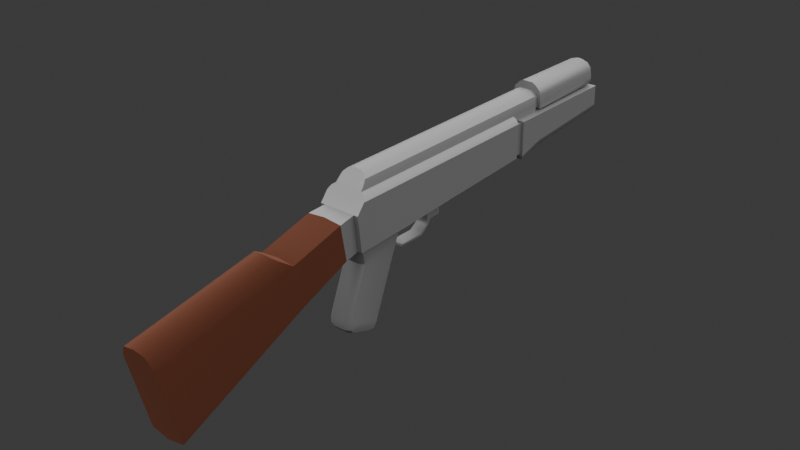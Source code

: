 # Source: mox47_7.blend  (saved by Blender 4.2.66; exported with 4.5.12 LTS)
import bpy
from mathutils import Matrix  # noqa: F401  (used for matrix-valued properties, if any)

bpy.ops.wm.read_factory_settings(use_empty=True)
scene = bpy.context.scene
scene.name = 'Scene'

# ---- collections
col_collection = bpy.data.collections.new('Collection'); scene.collection.children.link(col_collection)
col_2 = bpy.data.collections.new('コレクション 2'); scene.collection.children.link(col_2)

# ---- materials (node trees are filled in below, after node groups)
mat_material = bpy.data.materials.new('Material')
mat_material_001 = bpy.data.materials.new('Material.001')

# ---- material node trees
mat_material.use_nodes = True; mat_material.node_tree.nodes.clear()
_N = mat_material.node_tree.nodes; _L = mat_material.node_tree.links
n0 = _N.new('ShaderNodeBsdfPrincipled'); n0.name = 'Principled BSDF'; n0.location = (10, 300)
n0.inputs[0].default_value = (0.2037, 0.2037, 0.2037, 1.0)
n0.inputs[1].default_value = 0.5873
n0.inputs[2].default_value = 0.4683
n0.inputs[3].default_value = 1.0
n1 = _N.new('ShaderNodeOutputMaterial'); n1.name = 'Material Output'; n1.location = (300, 300)
_L.new(n0.outputs[0], n1.inputs[0])
n1.is_active_output = True
mat_material_001.use_nodes = True; mat_material_001.node_tree.nodes.clear()
_N = mat_material_001.node_tree.nodes; _L = mat_material_001.node_tree.links
n0 = _N.new('ShaderNodeOutputMaterial'); n0.name = 'Material Output'; n0.location = (739, 393)
n1 = _N.new('ShaderNodeBsdfPrincipled'); n1.name = 'Principled BSDF'; n1.location = (75, 381)
n1.inputs[0].default_value = (0.1466, 0.05378, 0.03182, 1.0)
n1.inputs[1].default_value = 1.0
n1.inputs[2].default_value = 1.0
n1.inputs[3].default_value = 1.0
n1.inputs[13].default_value = 0.0
n1.inputs[20].default_value = 0.0
n1.inputs[25].default_value = 0.0
_L.new(n1.outputs[0], n0.inputs[0])
n0.is_active_output = True

# ---- world
world_world = bpy.data.worlds.new('World'); scene.world = world_world
world_world.use_nodes = True; world_world.node_tree.nodes.clear()
_N = world_world.node_tree.nodes; _L = world_world.node_tree.links
n0 = _N.new('ShaderNodeOutputWorld'); n0.name = 'World Output'; n0.location = (300, 300)
n1 = _N.new('ShaderNodeBackground'); n1.name = 'Background'; n1.location = (10, 300)
n1.inputs[0].default_value = (0.05088, 0.05088, 0.05088, 1.0)
_L.new(n1.outputs[0], n0.inputs[0])
n0.is_active_output = True
world_world.color = (0.05088, 0.05088, 0.05088)
world_world.sun_shadow_jitter_overblur = 0.0

# ---- lights
light_sun = bpy.data.lights.new('Sun', 'SUN')
light_sun.angle = 2.838
light_sun.energy = 7.15

# ---- meshes
me_cube_003 = bpy.data.meshes.new('Cube.003')
me_cube_003.from_pydata([(0.0, -0.12, -0.032), (0.0, 0.066, 0.04), (0.0, 0.066, -0.023), (-0.016, 0.066, -0.023), (-0.016, 0.066, 0.024), (0.0, -0.12, 0.04), (-0.023, -0.187, -0.034), (-0.023, 0.066, -0.023), (-0.023, -0.12, -0.032), (-0.023, -0.192, 0.006), (-0.023, -0.12, 0.006), (-0.023, 0.066, 0.006), (0.0, 0.109, 0.04), (-0.016, 0.109, 0.024), (-0.014, 0.115, 0.025), (0.0, -0.046, -0.028), (0.0, -0.046, 0.04), (-0.018, -0.046, -0.028), (-0.023, -0.046, -0.028), (-0.023, -0.046, 0.006), (0.0, 0.023, -0.025), (-0.018, 0.023, -0.025), (-0.023, 0.023, -0.025), (0.0, 0.023, 0.04), (-0.023, 0.023, 0.006), (0.0, -0.046, 0.0), (-0.018, -0.046, 0.0), (0.0, 0.023, 0.0), (-0.018, 0.023, 0.0), (-0.018, -0.187, -0.034), (-0.018, -0.192, 0.006), (0.0, -0.187, -0.034), (0.0, -0.192, 0.006), (0.0, -0.43, -0.04), (0.0, -0.41, -0.128), (-0.02, -0.41, -0.124), (-0.02, -0.43, -0.04), (-0.02, -0.266, -0.06), (-0.02, -0.273, -0.012), (0.0, -0.266, -0.064), (0.0, -0.273, -0.01), (0.0, -0.433, -0.026), (0.0, -0.29, 0.0), (-0.013, -0.433, -0.028), (-0.013, -0.288, -0.002), (0.0, -0.212, 0.006), (0.0, -0.205, -0.036), (-0.02, -0.205, -0.036), (-0.02, -0.212, 0.004), (-0.015, 0.066, 0.03), (-0.015, -0.12, 0.03), (-0.016, -0.12, 0.024), (-0.015, 0.109, 0.03), (-0.015, -0.046, 0.03), (-0.016, -0.046, 0.024), (-0.015, 0.023, 0.03), (-0.016, 0.023, 0.024), (-0.014, 0.066, 0.034), (-0.014, -0.12, 0.034), (-0.014, 0.109, 0.034), (-0.014, -0.046, 0.034), (-0.014, 0.023, 0.034), (-0.01, 0.066, 0.038), (-0.005, 0.066, 0.04), (-0.005, -0.12, 0.04), (-0.01, -0.12, 0.038), (-0.01, 0.109, 0.038), (-0.005, 0.109, 0.04), (-0.005, -0.046, 0.04), (-0.01, -0.046, 0.038), (-0.005, 0.023, 0.04), (-0.01, 0.023, 0.038), (0.0, -0.179, -0.034), (0.0, -0.12, -0.044), (0.0, -0.179, -0.04), (0.0, -0.125, -0.056), (-0.007, -0.125, -0.056), (0.0, -0.175, -0.056), (0.0, -0.196, -0.112), (0.0, -0.192, -0.126), (0.0, -0.196, -0.121), (0.0, -0.166, -0.136), (0.0, -0.154, -0.128), (0.0, -0.159, -0.135), (-0.015, -0.165, -0.056), (-0.007, -0.175, -0.056), (-0.013, -0.172, -0.056), (-0.015, -0.134, -0.056), (-0.013, -0.128, -0.056), (-0.015, -0.187, -0.119), (-0.007, -0.192, -0.126), (-0.013, -0.19, -0.124), (-0.015, -0.188, -0.114), (-0.007, -0.196, -0.112), (-0.013, -0.194, -0.112), (-0.015, -0.188, -0.118), (-0.007, -0.196, -0.121), (-0.013, -0.194, -0.12), (-0.015, -0.162, -0.124), (-0.007, -0.154, -0.128), (-0.013, -0.156, -0.127), (-0.015, -0.165, -0.127), (-0.007, -0.166, -0.136), (-0.013, -0.166, -0.133), (-0.015, -0.164, -0.127), (-0.007, -0.159, -0.135), (-0.013, -0.16, -0.133), (0.0, -0.122, -0.049), (0.0, -0.177, -0.049), (0.0, -0.069, -0.029), (0.0, -0.069, -0.05), (0.0, -0.05, -0.028), (0.0, -0.05, -0.05), (-0.007, -0.069, -0.05), (-0.007, -0.05, -0.028), (-0.007, -0.05, -0.05), (-0.007, -0.094, -0.064), (-0.007, -0.079, -0.062), (-0.007, -0.078, -0.064), (-0.007, -0.07, -0.056), (-0.007, -0.068, -0.057), (-0.007, -0.064, -0.05), (-0.007, -0.094, -0.062), (-0.007, -0.109, -0.062), (-0.007, -0.11, -0.064), (-0.007, -0.118, -0.056), (-0.007, -0.12, -0.057), (-0.007, -0.122, -0.049), (0.0, -0.094, -0.064), (0.0, -0.079, -0.062), (0.0, -0.078, -0.064), (0.0, -0.07, -0.056), (0.0, -0.068, -0.057), (0.0, -0.064, -0.05), (0.0, -0.094, -0.062), (0.0, -0.109, -0.062), (0.0, -0.11, -0.064), (0.0, -0.118, -0.056), (0.0, -0.12, -0.057), (0.0, -0.069, -0.048), (0.0, -0.05, -0.048), (-0.007, -0.069, -0.048), (-0.007, -0.05, -0.048), (0.0, -0.055, -0.05), (-0.007, -0.055, -0.05), (-0.007, -0.064, -0.048), (-0.007, -0.055, -0.048), (-0.007, -0.069, -0.029), (-0.007, -0.055, -0.034), (-0.007, -0.064, -0.034), (-0.02, 0.066, 0.022), (-0.023, 0.066, 0.017), (-0.02, -0.12, 0.022), (-0.023, -0.12, 0.017), (-0.02, -0.046, 0.022), (-0.023, -0.046, 0.017), (-0.023, 0.023, 0.017), (-0.02, 0.023, 0.022), (-0.02, -0.18, 0.022), (-0.016, -0.179, 0.024), (-0.023, -0.183, 0.017), (0.0, -0.179, 0.024), (-0.016, -0.183, 0.017), (0.0, -0.183, 0.017), (-0.005, -0.167, 0.04), (0.0, -0.174, 0.03), (-0.015, -0.174, 0.03), (-0.014, -0.171, 0.034), (-0.01, -0.168, 0.038), (-0.005, -0.171, 0.034), (-0.015, -0.169, -0.033), (-0.007, -0.179, -0.034), (-0.013, -0.176, -0.034), (-0.015, -0.169, -0.04), (-0.007, -0.179, -0.04), (-0.013, -0.176, -0.04), (-0.007, -0.177, -0.049), (-0.013, -0.125, -0.049), (-0.013, -0.173, -0.049), (-0.009, -0.12, -0.032), (-0.015, -0.128, -0.032), (-0.018, -0.12, -0.032), (-0.013, -0.123, -0.032), (-0.015, -0.128, -0.044), (-0.009, -0.12, -0.044), (-0.015, -0.167, -0.049), (-0.015, -0.13, -0.049), (-0.013, -0.123, -0.044), (-0.016, 0.066, 0.017), (0.0, 0.109, 0.017), (-0.016, 0.109, 0.017), (0.0, -0.167, 0.04), (-0.016, 0.075, 0.017), (-0.016, 0.075, 0.024), (-0.01, 0.075, 0.038), (-0.014, 0.075, 0.034), (-0.005, 0.075, 0.04), (-0.015, 0.075, 0.03), (-0.014, 0.109, 0.025), (0.0, 0.109, 0.02), (-0.013, 0.109, 0.033), (-0.014, 0.109, 0.03), (-0.006, 0.109, 0.038), (-0.01, 0.109, 0.036), (0.0, 0.109, 0.038), (-0.014, 0.109, 0.02), (0.0, 0.115, 0.02), (-0.013, 0.115, 0.033), (-0.014, 0.115, 0.03), (-0.006, 0.115, 0.038), (-0.01, 0.115, 0.036), (0.0, 0.115, 0.038), (-0.014, 0.115, 0.02), (-0.021, 0.066, 0.006), (-0.021, 0.075, 0.006), (-0.016, 0.066, -0.021), (0.0, 0.066, -0.021), (-0.016, 0.075, -0.021), (0.0, 0.075, -0.021), (-0.021, 0.066, -0.021), (-0.021, 0.075, -0.021), (-0.021, 0.075, 0.015), (-0.016, 0.075, 0.015), (-0.016, 0.066, 0.015), (-0.021, 0.066, 0.015), (0.0, 0.115, 0.047), (-0.018, 0.115, 0.026), (-0.017, 0.115, 0.034), (-0.016, 0.115, 0.039), (-0.011, 0.115, 0.044), (-0.006, 0.115, 0.047), (-0.018, 0.115, 0.019), (0.0, 0.115, 0.019), (0.0, 0.222, 0.046), (-0.017, 0.222, 0.025), (-0.016, 0.222, 0.033), (-0.015, 0.222, 0.038), (-0.011, 0.222, 0.043), (-0.005, 0.222, 0.045), (-0.017, 0.222, 0.019), (0.0, 0.222, 0.019), (-0.016, 0.223, 0.017), (-0.016, 0.075, -0.023), (-0.024, 0.075, 0.006), (-0.024, 0.075, 0.017), (0.0, 0.223, -0.014), (-0.016, 0.223, -0.014), (-0.024, 0.223, 0.006), (-0.024, 0.223, 0.017), (0.0, 0.223, 0.017), (-0.024, 0.109, 0.006), (-0.024, 0.109, 0.017), (0.0, 0.109, -0.022), (0.0, 0.079, -0.029), (-0.016, 0.079, -0.029), (0.0, 0.075, -0.023), (-0.024, 0.223, -0.006), (-0.022, 0.223, -0.012), (-0.016, 0.109, -0.022), (-0.024, 0.108, -0.014), (-0.022, 0.109, -0.02), (-0.024, 0.075, -0.023), (-0.022, 0.078, -0.028), (0.0, 0.225, 0.043), (-0.016, 0.225, 0.025), (-0.015, 0.225, 0.032), (-0.014, 0.225, 0.037), (-0.01, 0.225, 0.041), (-0.005, 0.225, 0.043), (-0.016, 0.225, 0.021), (0.0, 0.225, 0.02), (-0.005, 0.225, 0.025), (-0.01, 0.225, 0.032)], [(131, 132), (32, 191)], [(6, 8, 181, 29), (152, 153, 160, 158), (180, 181, 179, 182), (13, 52, 201, 198), (49, 57, 195, 197), (156, 151, 11, 24), (153, 155, 19, 10), (61, 57, 49, 55), (60, 58, 65, 69), (18, 8, 10, 19), (58, 60, 53, 50), (22, 18, 19, 24), (51, 54, 154, 152), (17, 21, 28, 26), (181, 17, 114, 147, 179), (3, 2, 20, 21), (7, 22, 24, 11), (54, 56, 157, 154), (60, 61, 55, 53), (18, 22, 21, 17), (28, 27, 25, 26), (15, 17, 26, 25), (21, 20, 27, 28), (38, 37, 35, 36), (35, 34, 33, 36), (37, 39, 34, 35), (40, 38, 44, 42), (45, 48, 38, 40), (47, 46, 39, 37), (48, 47, 37, 38), (42, 44, 43, 41), (36, 33, 41, 43), (43, 44, 38, 36), (9, 6, 29, 30), (30, 29, 47, 48), (29, 31, 46, 47), (32, 30, 48, 45), (179, 147, 109, 0), (50, 166, 167, 58), (61, 60, 69, 71), (56, 54, 53, 55), (54, 51, 50, 53), (49, 197, 193, 4), (4, 56, 55, 49), (23, 1, 63, 70), (164, 191, 5, 64), (5, 16, 68, 64), (16, 23, 70, 68), (59, 195, 194, 66), (63, 1, 12, 67, 196), (63, 196, 194, 62), (64, 68, 69, 65), (68, 70, 71, 69), (70, 63, 62, 71), (57, 61, 71, 62), (155, 156, 24, 19), (59, 66, 203, 200), (67, 12, 204, 202), (84, 185, 186, 87), (72, 171, 174, 74), (74, 174, 176, 108), (6, 9, 10, 8), (29, 170, 172, 171), (86, 85, 176, 178), (186, 185, 173, 183), (80, 96, 90, 79), (153, 10, 9, 160), (83, 105, 99, 82), (81, 79, 90, 102), (81, 102, 105, 83), (78, 93, 96, 80), (92, 95, 97, 94), (94, 97, 96, 93), (95, 89, 91, 97), (97, 91, 90, 96), (101, 104, 106, 103), (103, 106, 105, 102), (104, 98, 100, 106), (106, 100, 99, 105), (89, 101, 103, 91), (91, 103, 102, 90), (99, 76, 75, 82), (84, 92, 94, 86), (86, 94, 93, 85), (76, 99, 100, 88), (88, 100, 98, 87), (108, 176, 85, 77), (77, 85, 93, 78), (127, 177, 187, 184), (73, 107, 127, 184), (139, 141, 113, 110), (143, 144, 115, 112), (140, 142, 114, 111), (170, 180, 183, 173), (15, 111, 114, 17), (122, 117, 118, 116), (117, 119, 120, 118), (119, 113, 121, 120), (122, 116, 124, 123), (123, 124, 126, 125), (121, 133, 132, 120), (122, 123, 135, 134), (118, 130, 128, 116), (117, 129, 131, 119), (122, 134, 129, 117), (123, 125, 137, 135), (124, 116, 128, 136), (120, 132, 130, 118), (126, 124, 136, 138), (119, 131, 110, 113), (125, 127, 107, 137), (112, 115, 142, 140), (109, 147, 141, 139), (147, 149, 145, 141), (133, 121, 144, 143), (141, 145, 121, 113), (145, 146, 144, 121), (146, 142, 115, 144), (147, 114, 148, 149), (114, 142, 146, 148), (146, 145, 149, 148), (75, 76, 126, 138), (125, 126, 76, 127), (88, 87, 186, 177), (51, 159, 166, 50), (157, 150, 151, 156), (152, 154, 155, 153), (154, 157, 156, 155), (56, 4, 150, 157), (65, 168, 164, 64), (160, 162, 159, 158), (30, 162, 160, 9), (161, 159, 162, 163), (32, 163, 162, 30), (159, 161, 165, 166), (58, 167, 168, 65), (158, 159, 51, 152), (31, 29, 171, 72), (165, 169, 167, 166), (164, 169, 165, 191), (169, 164, 168, 167), (29, 181, 180, 170), (84, 86, 178, 185), (174, 171, 172, 175), (175, 172, 170, 173), (175, 178, 176, 174), (8, 18, 17, 181), (76, 88, 177, 127), (179, 184, 187, 182), (182, 187, 183, 180), (179, 0, 73, 184), (185, 178, 175, 173), (177, 186, 183, 187), (84, 87, 98, 92), (92, 98, 104, 101, 89, 95), (193, 192, 188, 4), (193, 197, 52, 13), (197, 195, 59, 52), (194, 196, 67, 66), (194, 195, 57, 62), (13, 190, 192, 193), (198, 201, 208, 14), (201, 200, 207, 208), (202, 204, 211, 209), (190, 13, 198, 205), (66, 67, 202, 203), (189, 190, 205, 199), (52, 59, 200, 201), (203, 202, 209, 210), (199, 205, 212, 206), (200, 203, 210, 207), (205, 198, 14, 212), (3, 21, 22, 7), (219, 215, 3, 7), (220, 219, 213, 214), (216, 215, 217, 218), (217, 215, 219, 220), (2, 3, 215, 216), (7, 11, 213, 219), (151, 224, 213, 11), (188, 192, 222, 223), (150, 4, 188, 151), (224, 151, 188, 223), (221, 224, 223, 222), (213, 224, 221, 214), (211, 225, 230, 209), (209, 230, 229, 210), (210, 229, 228, 207), (207, 228, 227, 208), (208, 227, 226, 14), (14, 226, 231, 212), (232, 206, 212, 231), (226, 227, 235, 234), (228, 229, 237, 236), (227, 228, 236, 235), (231, 226, 234, 239), (230, 225, 233, 238), (229, 230, 238, 237), (232, 231, 239, 240), (244, 221, 222, 192), (221, 244, 243, 214), (220, 214, 243, 261), (220, 261, 242, 217), (218, 217, 242, 255), (192, 190, 251, 244), (243, 244, 251, 250), (249, 241, 190, 189), (251, 190, 241, 248), (250, 251, 248, 247), (252, 258, 246, 245), (242, 254, 253, 255), (261, 243, 250, 259), (261, 262, 254, 242), (254, 258, 252, 253), (259, 256, 257, 260), (260, 257, 246, 258), (258, 254, 262, 260), (260, 262, 261, 259), (259, 250, 247, 256), (239, 234, 264, 269), (238, 233, 263, 268), (237, 238, 268, 267), (234, 235, 265, 264), (240, 239, 269, 270), (236, 237, 267, 266), (235, 236, 266, 265), (264, 271, 270, 269), (268, 263, 270, 271), (267, 268, 271, 272), (265, 272, 271, 264), (265, 266, 267, 272)])
me_cube_003.polygons.foreach_set('use_smooth', [True] * 231)
me_cube_003.polygons.foreach_set('material_index', [0, 0, 0, 0, 0, 0, 0, 0, 0, 0, 0, 0, 0, 0, 0, 0, 0, 0, 0, 0, 0, 0, 0, 1, 1, 1, 1, 1, 1, 1, 1, 1, 1, 0, 0, 0, 0, 0, 0, 0, 0, 0, 0, 0, 0, 0, 0, 0, 0, 0, 0, 0, 0, 0, 0, 0, 0, 0, 0, 0, 0, 0, 0, 0, 0, 0, 0, 0, 0, 0, 0, 0, 0, 0, 0, 0, 0, 0, 0, 0, 0, 0, 0, 0, 0, 0, 0, 0, 0, 0, 0, 0, 0, 0, 0, 0, 0, 0, 0, 0, 0, 0, 0, 0, 0, 0, 0, 0, 0, 0, 0, 0, 0, 0, 0, 0, 0, 0, 0, 0, 0, 0, 0, 0, 0, 0, 0, 0, 0, 0, 0, 0, 0, 0, 0, 0, 0, 0, 0, 0, 0, 0, 0, 0, 0, 0, 0, 0, 0, 0, 0, 0, 0, 0, 0, 0, 0, 0, 0, 0, 0, 0, 0, 0, 0, 0, 0, 0, 0, 0, 0, 0, 0, 0, 0, 0, 0, 0, 0, 0, 0, 0, 0, 0, 0, 0, 0, 0, 0, 0, 0, 0, 0, 0, 0, 0, 0, 0, 0, 0, 0, 0, 0, 0, 0, 0, 0, 0, 0, 0, 0, 0, 0, 0, 0, 0, 0, 0, 0, 0, 0, 0, 0, 0, 0, 0, 0, 0, 0, 0, 0])
_k = set([(0, 179), (2, 3), (3, 7), (4, 56), (4, 150), (4, 188), (6, 8), (6, 9), (6, 29), (7, 11), (7, 22), (8, 18), (9, 30), (9, 160), (11, 151), (12, 67), (13, 52), (13, 190), (14, 208), (14, 212), (15, 17), (17, 21), (17, 26), (18, 22), (20, 21), (21, 28), (25, 26), (26, 28), (27, 28), (29, 30), (29, 47), (30, 32), (30, 48), (34, 35), (35, 36), (35, 37), (36, 43), (37, 47), (38, 40), (38, 44), (38, 48), (41, 43), (42, 44), (46, 47), (51, 54), (51, 159), (52, 59), (54, 56), (57, 61), (57, 195), (58, 60), (58, 167), (59, 66), (59, 195), (60, 61), (66, 67), (72, 171), (75, 76), (76, 126), (76, 127), (77, 85), (80, 96), (83, 105), (85, 86), (86, 94), (86, 178), (88, 100), (88, 177), (91, 97), (91, 103), (94, 97), (96, 97), (100, 106), (103, 106), (105, 106), (107, 127), (109, 147), (111, 114), (112, 115), (113, 119), (113, 141), (114, 142), (114, 147), (115, 142), (115, 144), (116, 118), (116, 124), (117, 119), (117, 122), (118, 120), (120, 121), (121, 133), (121, 144), (122, 123), (123, 125), (124, 126), (125, 127), (141, 147), (150, 151), (151, 156), (153, 155), (153, 160), (155, 156), (158, 159), (158, 160), (159, 166), (164, 168), (164, 191), (166, 167), (167, 168), (170, 172), (170, 180), (171, 172), (172, 175), (175, 178), (177, 187), (179, 182), (180, 182), (182, 187), (188, 223), (189, 190), (190, 192), (192, 222), (192, 244), (198, 201), (198, 205), (199, 205), (200, 201), (200, 203), (202, 203), (202, 204), (205, 212), (206, 212), (207, 208), (207, 210), (209, 210), (209, 211), (213, 219), (213, 224), (214, 220), (214, 221), (215, 216), (215, 219), (217, 218), (217, 220), (219, 220), (221, 222), (221, 224), (222, 223), (223, 224), (225, 230), (226, 227), (226, 231), (227, 228), (228, 229), (229, 230), (231, 232), (231, 239), (243, 244), (243, 261), (244, 251), (248, 251), (253, 254), (254, 262), (256, 259), (259, 261), (261, 262), (263, 268), (264, 265), (264, 269), (265, 266), (266, 267), (267, 268), (269, 270)])
me_cube_003.attributes.new('sharp_edge', 'BOOLEAN', 'EDGE').data.foreach_set('value', [ (min(e.vertices), max(e.vertices)) in _k for e in me_cube_003.edges])
_uv = me_cube_003.uv_layers.new(name='UVMap')
_uv.uv.foreach_set('vector', [0.1605, 0.1305, 0.1375, 0.2569, 0.1269, 0.2558, 0.1521, 0.123, 0.2641, 0.2644, 0.2509, 0.2642, 0.2501, 0.1311, 0.2618, 0.1359, 0.1239, 0.2385, 0.1269, 0.2558, 0.1081, 0.2533, 0.1177, 0.2481, 0.2778, 0.7916, 0.2908, 0.7901, 0.2917, 0.7931, 0.2809, 0.7945, 0.2861, 0.6955, 0.2955, 0.6953, 0.2961, 0.7158, 0.2868, 0.7161, 0.2464, 0.5967, 0.2494, 0.6921, 0.2273, 0.6973, 0.2194, 0.5977, 0.2509, 0.2642, 0.2446, 0.4341, 0.2182, 0.4335, 0.2263, 0.2635, 0.2939, 0.5959, 0.2955, 0.6953, 0.2861, 0.6955, 0.2843, 0.596, 0.2926, 0.4348, 0.2966, 0.2645, 0.3095, 0.2644, 0.3058, 0.4349, 0.1295, 0.4312, 0.1375, 0.2569, 0.2263, 0.2635, 0.2182, 0.4335, 0.2966, 0.2645, 0.2926, 0.4348, 0.283, 0.4347, 0.2872, 0.2645, 0.1364, 0.6043, 0.1295, 0.4312, 0.2182, 0.4335, 0.2194, 0.5977, 0.2736, 0.2645, 0.2688, 0.4345, 0.2583, 0.4344, 0.2641, 0.2644, 0.1172, 0.4311, 0.1236, 0.607, 0.06983, 0.5739, 0.07061, 0.4747, 0.1269, 0.2558, 0.1172, 0.4311, 0.09053, 0.4104, 0.09701, 0.3652, 0.1081, 0.2533, 0.1575, 0.7026, 0.1297, 0.7189, 0.08185, 0.6381, 0.1236, 0.607, 0.1676, 0.6937, 0.1364, 0.6043, 0.2194, 0.5977, 0.2273, 0.6973, 0.2688, 0.4345, 0.2702, 0.5962, 0.2605, 0.5964, 0.2583, 0.4344, 0.2926, 0.4348, 0.2939, 0.5959, 0.2843, 0.596, 0.283, 0.4347, 0.1295, 0.4312, 0.1364, 0.6043, 0.1236, 0.607, 0.1172, 0.4311, 0.06983, 0.5739, 0.03236, 0.5891, 0.04184, 0.4612, 0.07061, 0.4747, 0.07327, 0.4127, 0.1172, 0.4311, 0.07061, 0.4747, 0.04184, 0.4612, 0.1236, 0.607, 0.08185, 0.6381, 0.03236, 0.5891, 0.06983, 0.5739, 0.5514, 0.4431, 0.4226, 0.4232, 0.4068, 0.1072, 0.5432, 0.1009, 0.4068, 0.1072, 0.3681, 0.07643, 0.5615, 0.05168, 0.5432, 0.1009, 0.4226, 0.4232, 0.3681, 0.4211, 0.3681, 0.07643, 0.4068, 0.1072, 0.6048, 0.4529, 0.5514, 0.4431, 0.5804, 0.4078, 0.6132, 0.4029, 0.5828, 0.6156, 0.5336, 0.6058, 0.5514, 0.4431, 0.6048, 0.4529, 0.4337, 0.601, 0.3795, 0.5972, 0.3681, 0.4211, 0.4226, 0.4232, 0.5336, 0.6058, 0.4337, 0.601, 0.4226, 0.4232, 0.5514, 0.4431, 0.6132, 0.4029, 0.5804, 0.4078, 0.5719, 0.09878, 0.5999, 0.08051, 0.5432, 0.1009, 0.5615, 0.05168, 0.5999, 0.08051, 0.5719, 0.09878, 0.5719, 0.09878, 0.5804, 0.4078, 0.5514, 0.4431, 0.5432, 0.1009, 0.2277, 0.1159, 0.1605, 0.1305, 0.1521, 0.123, 0.2307, 0.103, 0.5261, 0.655, 0.4218, 0.6481, 0.4337, 0.601, 0.5336, 0.6058, 0.4218, 0.6481, 0.3753, 0.6439, 0.3795, 0.5972, 0.4337, 0.601, 0.5711, 0.6656, 0.5261, 0.655, 0.5336, 0.6058, 0.5828, 0.6156, 0.1081, 0.2533, 0.09701, 0.3652, 0.08163, 0.3643, 0.08837, 0.2521, 0.2872, 0.2645, 0.285, 0.1478, 0.2936, 0.1549, 0.2966, 0.2645, 0.2939, 0.5959, 0.2926, 0.4348, 0.3058, 0.4349, 0.307, 0.5957, 0.2702, 0.5962, 0.2688, 0.4345, 0.283, 0.4347, 0.2843, 0.596, 0.2688, 0.4345, 0.2736, 0.2645, 0.2872, 0.2645, 0.283, 0.4347, 0.2861, 0.6955, 0.2868, 0.7161, 0.2734, 0.7167, 0.2718, 0.6956, 0.2718, 0.6956, 0.2702, 0.5962, 0.2843, 0.596, 0.2861, 0.6955, 0.331, 0.5955, 0.3322, 0.6945, 0.3209, 0.6947, 0.3194, 0.5956, 0.3168, 0.1605, 0.3282, 0.157, 0.3335, 0.2641, 0.3219, 0.2643, 0.3335, 0.2641, 0.3299, 0.4351, 0.3183, 0.435, 0.3219, 0.2643, 0.3299, 0.4351, 0.331, 0.5955, 0.3194, 0.5956, 0.3183, 0.435, 0.2993, 0.7886, 0.2961, 0.7158, 0.3091, 0.7154, 0.3112, 0.7881, 0.3209, 0.6947, 0.3322, 0.6945, 0.3335, 0.7891, 0.3227, 0.7881, 0.3214, 0.7151, 0.3209, 0.6947, 0.3214, 0.7151, 0.3091, 0.7154, 0.3085, 0.6949, 0.3219, 0.2643, 0.3183, 0.435, 0.3058, 0.4349, 0.3095, 0.2644, 0.3183, 0.435, 0.3194, 0.5956, 0.307, 0.5957, 0.3058, 0.4349, 0.3194, 0.5956, 0.3209, 0.6947, 0.3085, 0.6949, 0.307, 0.5957, 0.2955, 0.6953, 0.2939, 0.5959, 0.307, 0.5957, 0.3085, 0.6949, 0.2446, 0.4341, 0.2464, 0.5967, 0.2194, 0.5977, 0.2182, 0.4335, 0.2993, 0.7886, 0.3112, 0.7881, 0.31, 0.7918, 0.2993, 0.7919, 0.3227, 0.7881, 0.3335, 0.7891, 0.333, 0.794, 0.3203, 0.7923, 0.7798, 0.6328, 0.7855, 0.6489, 0.6969, 0.656, 0.7042, 0.6387, 0.8399, 0.6793, 0.8239, 0.6816, 0.8221, 0.6673, 0.8379, 0.6649, 0.8379, 0.6649, 0.8221, 0.6673, 0.8179, 0.6465, 0.8342, 0.6439, 0.1605, 0.1305, 0.2277, 0.1159, 0.2263, 0.2635, 0.1375, 0.2569, 0.1521, 0.123, 0.1394, 0.1573, 0.1381, 0.1428, 0.1274, 0.1346, 0.7974, 0.6304, 0.8146, 0.6287, 0.8179, 0.6465, 0.8006, 0.648, 0.6969, 0.656, 0.7855, 0.6489, 0.7909, 0.6698, 0.6934, 0.668, 0.8294, 0.4621, 0.8152, 0.4729, 0.8048, 0.4641, 0.8151, 0.4485, 0.2509, 0.2642, 0.2263, 0.2635, 0.2277, 0.1159, 0.2501, 0.1311, 0.7282, 0.4441, 0.7369, 0.4593, 0.7239, 0.4729, 0.7094, 0.4616, 0.7477, 0.4378, 0.8151, 0.4485, 0.8048, 0.4641, 0.7508, 0.454, 0.7477, 0.4378, 0.7508, 0.454, 0.7369, 0.4593, 0.7282, 0.4441, 0.8399, 0.4859, 0.8235, 0.4905, 0.8152, 0.4729, 0.8294, 0.4621, 0.7979, 0.4938, 0.7963, 0.4868, 0.806, 0.4806, 0.8104, 0.4942, 0.8104, 0.4942, 0.806, 0.4806, 0.8152, 0.4729, 0.8235, 0.4905, 0.7963, 0.4868, 0.7941, 0.4854, 0.7978, 0.4752, 0.806, 0.4806, 0.806, 0.4806, 0.7978, 0.4752, 0.8048, 0.4641, 0.8152, 0.4729, 0.7533, 0.4789, 0.7515, 0.4792, 0.7431, 0.4693, 0.7532, 0.4674, 0.7532, 0.4674, 0.7431, 0.4693, 0.7369, 0.4593, 0.7508, 0.454, 0.7515, 0.4792, 0.7486, 0.4852, 0.736, 0.4801, 0.7431, 0.4693, 0.7431, 0.4693, 0.736, 0.4801, 0.7239, 0.4729, 0.7369, 0.4593, 0.7941, 0.4854, 0.7533, 0.4789, 0.7532, 0.4674, 0.7978, 0.4752, 0.7978, 0.4752, 0.7532, 0.4674, 0.7508, 0.454, 0.8048, 0.4641, 0.7239, 0.4729, 0.6738, 0.6384, 0.6583, 0.6338, 0.7094, 0.4616, 0.7798, 0.6328, 0.7979, 0.4938, 0.8104, 0.4942, 0.7974, 0.6304, 0.7974, 0.6304, 0.8104, 0.4942, 0.8235, 0.4905, 0.8146, 0.6287, 0.6738, 0.6384, 0.7239, 0.4729, 0.736, 0.4801, 0.6894, 0.64, 0.6894, 0.64, 0.736, 0.4801, 0.7486, 0.4852, 0.7042, 0.6387, 0.8342, 0.6439, 0.8179, 0.6465, 0.8146, 0.6287, 0.8317, 0.6272, 0.8317, 0.6272, 0.8146, 0.6287, 0.8235, 0.4905, 0.8399, 0.4859, 0.6688, 0.6558, 0.6845, 0.657, 0.6814, 0.6687, 0.6704, 0.6689, 0.6501, 0.6657, 0.6523, 0.653, 0.6688, 0.6558, 0.6704, 0.6689, 0.4545, 0.7916, 0.4543, 0.775, 0.459, 0.7749, 0.4592, 0.7915, 0.4693, 0.7376, 0.4553, 0.7438, 0.4537, 0.7357, 0.4633, 0.7265, 0.459, 0.7226, 0.4503, 0.735, 0.4095, 0.7304, 0.4119, 0.7138, 0.792, 0.685, 0.6945, 0.6955, 0.6934, 0.668, 0.7909, 0.6698, 0.07327, 0.4127, 0.0765, 0.4047, 0.09053, 0.4104, 0.1172, 0.4311, 0.3709, 0.7945, 0.3714, 0.8271, 0.3671, 0.8283, 0.3669, 0.7945, 0.3714, 0.8271, 0.377, 0.8529, 0.3722, 0.8554, 0.3671, 0.8283, 0.377, 0.8529, 0.3856, 0.8655, 0.3766, 0.8742, 0.3722, 0.8554, 0.3709, 0.7945, 0.3669, 0.7945, 0.3658, 0.7606, 0.3703, 0.7618, 0.3703, 0.7618, 0.3658, 0.7606, 0.3706, 0.7326, 0.3752, 0.7361, 0.3766, 0.8742, 0.3593, 0.8779, 0.3554, 0.8581, 0.3722, 0.8554, 0.3709, 0.7945, 0.3703, 0.7618, 0.3852, 0.764, 0.3843, 0.7942, 0.3671, 0.8283, 0.3518, 0.8294, 0.3517, 0.7947, 0.3669, 0.7945, 0.3714, 0.8271, 0.3861, 0.8244, 0.3926, 0.8455, 0.377, 0.8529, 0.3709, 0.7945, 0.3843, 0.7942, 0.3861, 0.8244, 0.3714, 0.8271, 0.3703, 0.7618, 0.3752, 0.7361, 0.3908, 0.7426, 0.3852, 0.764, 0.3658, 0.7606, 0.3669, 0.7945, 0.3517, 0.7947, 0.3508, 0.7603, 0.3722, 0.8554, 0.3554, 0.8581, 0.3518, 0.8294, 0.3671, 0.8283, 0.3706, 0.7326, 0.3658, 0.7606, 0.3508, 0.7603, 0.3531, 0.7327, 0.377, 0.8529, 0.3926, 0.8455, 0.3995, 0.8576, 0.3856, 0.8655, 0.3752, 0.7361, 0.3857, 0.7193, 0.3995, 0.7268, 0.3908, 0.7426, 0.4633, 0.7265, 0.4537, 0.7357, 0.4503, 0.735, 0.459, 0.7226, 0.41, 0.7916, 0.41, 0.775, 0.4543, 0.775, 0.4545, 0.7916, 0.41, 0.775, 0.4214, 0.7634, 0.4539, 0.7634, 0.4543, 0.775, 0.4749, 0.7587, 0.4585, 0.763, 0.4553, 0.7438, 0.4693, 0.7376, 0.4543, 0.775, 0.4539, 0.7634, 0.4585, 0.763, 0.459, 0.7749, 0.4539, 0.7634, 0.4513, 0.7443, 0.4553, 0.7438, 0.4585, 0.763, 0.4513, 0.7443, 0.4503, 0.735, 0.4537, 0.7357, 0.4553, 0.7438, 0.41, 0.775, 0.4095, 0.7304, 0.4222, 0.7429, 0.4214, 0.7634, 0.4095, 0.7304, 0.4503, 0.735, 0.4513, 0.7443, 0.4222, 0.7429, 0.4513, 0.7443, 0.4539, 0.7634, 0.4214, 0.7634, 0.4222, 0.7429, 0.3526, 0.7208, 0.3689, 0.72, 0.3706, 0.7326, 0.3531, 0.7327, 0.3752, 0.7361, 0.3706, 0.7326, 0.3689, 0.72, 0.3857, 0.7193, 0.6894, 0.64, 0.7042, 0.6387, 0.6969, 0.656, 0.6845, 0.657, 0.2736, 0.2645, 0.2719, 0.1367, 0.285, 0.1478, 0.2872, 0.2645, 0.2605, 0.5964, 0.2615, 0.6916, 0.2494, 0.6921, 0.2464, 0.5967, 0.2641, 0.2644, 0.2583, 0.4344, 0.2446, 0.4341, 0.2509, 0.2642, 0.2583, 0.4344, 0.2605, 0.5964, 0.2464, 0.5967, 0.2446, 0.4341, 0.2702, 0.5962, 0.2718, 0.6956, 0.2615, 0.6916, 0.2605, 0.5964, 0.3095, 0.2644, 0.3052, 0.1596, 0.3168, 0.1605, 0.3219, 0.2643, 0.2501, 0.1311, 0.2609, 0.1209, 0.2719, 0.1367, 0.2618, 0.1359, 0.2307, 0.103, 0.2609, 0.1209, 0.2501, 0.1311, 0.2277, 0.1159, 0.3034, 0.1121, 0.2719, 0.1367, 0.2609, 0.1209, 0.2908, 0.0959, 0.2648, 0.0682, 0.2908, 0.0959, 0.2609, 0.1209, 0.2307, 0.103, 0.2719, 0.1367, 0.3034, 0.1121, 0.3147, 0.1279, 0.285, 0.1478, 0.2966, 0.2645, 0.2936, 0.1549, 0.3052, 0.1596, 0.3095, 0.2644, 0.2618, 0.1359, 0.2719, 0.1367, 0.2736, 0.2645, 0.2641, 0.2644, 0.1166, 0.1162, 0.1521, 0.123, 0.1274, 0.1346, 0.1136, 0.132, 0.3147, 0.1279, 0.3099, 0.1449, 0.2936, 0.1549, 0.285, 0.1478, 0.3168, 0.1605, 0.3099, 0.1449, 0.3147, 0.1279, 0.3282, 0.157, 0.3099, 0.1449, 0.3168, 0.1605, 0.3052, 0.1596, 0.2936, 0.1549, 0.1521, 0.123, 0.1269, 0.2558, 0.1239, 0.2385, 0.1394, 0.1573, 0.7798, 0.6328, 0.7974, 0.6304, 0.8006, 0.648, 0.7855, 0.6489, 0.8221, 0.6673, 0.8239, 0.6816, 0.8085, 0.6833, 0.8073, 0.669, 0.8073, 0.669, 0.8085, 0.6833, 0.792, 0.685, 0.7909, 0.6698, 0.8073, 0.669, 0.8006, 0.648, 0.8179, 0.6465, 0.8221, 0.6673, 0.1375, 0.2569, 0.1295, 0.4312, 0.1172, 0.4311, 0.1269, 0.2558, 0.6738, 0.6384, 0.6894, 0.64, 0.6845, 0.657, 0.6688, 0.6558, 0.6694, 0.6962, 0.6704, 0.6689, 0.6814, 0.6687, 0.6816, 0.6962, 0.6816, 0.6962, 0.6814, 0.6687, 0.6934, 0.668, 0.6945, 0.6955, 0.6694, 0.6962, 0.6474, 0.6947, 0.6501, 0.6657, 0.6704, 0.6689, 0.7855, 0.6489, 0.8006, 0.648, 0.8073, 0.669, 0.7909, 0.6698, 0.6845, 0.657, 0.6969, 0.656, 0.6934, 0.668, 0.6814, 0.6687, 0.7798, 0.6328, 0.7042, 0.6387, 0.7486, 0.4852, 0.7979, 0.4938, 0.7979, 0.4938, 0.7486, 0.4852, 0.7515, 0.4792, 0.7533, 0.4789, 0.7941, 0.4854, 0.7963, 0.4868, 0.2734, 0.7167, 0.2584, 0.718, 0.2576, 0.703, 0.2718, 0.6956, 0.2734, 0.7167, 0.2868, 0.7161, 0.2908, 0.7901, 0.2778, 0.7916, 0.2868, 0.7161, 0.2961, 0.7158, 0.2993, 0.7886, 0.2908, 0.7901, 0.3091, 0.7154, 0.3214, 0.7151, 0.3227, 0.7881, 0.3112, 0.7881, 0.3091, 0.7154, 0.2961, 0.7158, 0.2955, 0.6953, 0.3085, 0.6949, 0.2778, 0.7916, 0.2618, 0.7913, 0.2584, 0.718, 0.2734, 0.7167, 0.2809, 0.7945, 0.2917, 0.7931, 0.2933, 0.8058, 0.2836, 0.8072, 0.2917, 0.7931, 0.2993, 0.7919, 0.2999, 0.8054, 0.2933, 0.8058, 0.3203, 0.7923, 0.333, 0.794, 0.3314, 0.8076, 0.3189, 0.8062, 0.2618, 0.7913, 0.2778, 0.7916, 0.2809, 0.7945, 0.2687, 0.796, 0.3112, 0.7881, 0.3227, 0.7881, 0.3203, 0.7923, 0.31, 0.7918, 0.2458, 0.8197, 0.2618, 0.7913, 0.2687, 0.796, 0.2504, 0.8226, 0.2908, 0.7901, 0.2993, 0.7886, 0.2993, 0.7919, 0.2917, 0.7931, 0.31, 0.7918, 0.3203, 0.7923, 0.3189, 0.8062, 0.3095, 0.8055, 0.2504, 0.8226, 0.2687, 0.796, 0.2746, 0.8096, 0.2575, 0.8283, 0.2993, 0.7919, 0.31, 0.7918, 0.3095, 0.8055, 0.2999, 0.8054, 0.2687, 0.796, 0.2809, 0.7945, 0.2836, 0.8072, 0.2746, 0.8096, 0.1575, 0.7026, 0.1236, 0.607, 0.1364, 0.6043, 0.1676, 0.6937, 0.1692, 0.6984, 0.1597, 0.7057, 0.1575, 0.7026, 0.1676, 0.6937, 0.1758, 0.7184, 0.1692, 0.6984, 0.2276, 0.7007, 0.2284, 0.7167, 0.1318, 0.7224, 0.1597, 0.7057, 0.1679, 0.7218, 0.1407, 0.7375, 0.1679, 0.7218, 0.1597, 0.7057, 0.1692, 0.6984, 0.1758, 0.7184, 0.1297, 0.7189, 0.1575, 0.7026, 0.1597, 0.7057, 0.1318, 0.7224, 0.1676, 0.6937, 0.2273, 0.6973, 0.2276, 0.7007, 0.1692, 0.6984, 0.2494, 0.6921, 0.2474, 0.6973, 0.2276, 0.7007, 0.2273, 0.6973, 0.2576, 0.703, 0.2584, 0.718, 0.2548, 0.718, 0.2548, 0.7042, 0.2615, 0.6916, 0.2718, 0.6956, 0.2576, 0.703, 0.2494, 0.6921, 0.2474, 0.6973, 0.2494, 0.6921, 0.2576, 0.703, 0.2548, 0.7042, 0.2457, 0.7168, 0.2474, 0.6973, 0.2548, 0.7042, 0.2548, 0.718, 0.2276, 0.7007, 0.2474, 0.6973, 0.2457, 0.7168, 0.2284, 0.7167, 0.8768, 0.7032, 0.8656, 0.6822, 0.878, 0.6777, 0.8897, 0.6963, 0.8897, 0.6963, 0.878, 0.6777, 0.8905, 0.6761, 0.9014, 0.692, 0.9014, 0.692, 0.8905, 0.6761, 0.9041, 0.676, 0.9142, 0.6879, 0.9142, 0.6879, 0.9041, 0.676, 0.9154, 0.6775, 0.9236, 0.6871, 0.9236, 0.6871, 0.9154, 0.6775, 0.9332, 0.6762, 0.9369, 0.6841, 0.9369, 0.6841, 0.9332, 0.6762, 0.9463, 0.6717, 0.9499, 0.6796, 0.9886, 0.7023, 0.9862, 0.7056, 0.9499, 0.6796, 0.9463, 0.6717, 0.9332, 0.6762, 0.9154, 0.6775, 0.9125, 0.4448, 0.9294, 0.4445, 0.9041, 0.676, 0.8905, 0.6761, 0.8859, 0.4454, 0.9013, 0.4451, 0.9154, 0.6775, 0.9041, 0.676, 0.9013, 0.4451, 0.9125, 0.4448, 0.9463, 0.6717, 0.9332, 0.6762, 0.9294, 0.4445, 0.948, 0.4444, 0.878, 0.6777, 0.8656, 0.6822, 0.8607, 0.4459, 0.8723, 0.4457, 0.8905, 0.6761, 0.878, 0.6777, 0.8723, 0.4457, 0.8859, 0.4454, 0.9886, 0.7023, 0.9463, 0.6717, 0.948, 0.4444, 0.9886, 0.4444, 0.711, 0.05225, 0.7105, 0.04607, 0.7013, 0.03906, 0.6985, 0.04274, 0.7105, 0.04607, 0.711, 0.05225, 0.7295, 0.04679, 0.7289, 0.04081, 0.7836, 0.04566, 0.7289, 0.04081, 0.7295, 0.04679, 0.7819, 0.05188, 0.7836, 0.04566, 0.7819, 0.05188, 0.7933, 0.03726, 0.7916, 0.03531, 0.8281, 0.01472, 0.7916, 0.03531, 0.7933, 0.03726, 0.8294, 0.01701, 0.6985, 0.04274, 0.6852, 0.1106, 0.7045, 0.1123, 0.711, 0.05225, 0.7295, 0.04679, 0.711, 0.05225, 0.7045, 0.1123, 0.7305, 0.1131, 0.6516, 0.3763, 0.6888, 0.3758, 0.6852, 0.1106, 0.648, 0.1111, 0.7045, 0.1123, 0.6852, 0.1106, 0.6888, 0.3758, 0.7074, 0.3756, 0.7305, 0.1131, 0.7045, 0.1123, 0.7074, 0.3756, 0.733, 0.3752, 0.8455, 0.1114, 0.8085, 0.1127, 0.7976, 0.3748, 0.8347, 0.3763, 0.7942, 0.03752, 0.8046, 0.0534, 0.8395, 0.03703, 0.83, 0.01791, 0.7819, 0.05188, 0.7295, 0.04679, 0.7305, 0.1131, 0.7738, 0.1105, 0.7826, 0.05114, 0.7949, 0.05595, 0.8046, 0.0534, 0.7942, 0.03752, 0.8046, 0.0534, 0.8085, 0.1127, 0.8455, 0.1114, 0.8395, 0.03703, 0.774, 0.11, 0.7609, 0.3745, 0.7796, 0.374, 0.7913, 0.1126, 0.7913, 0.1126, 0.7796, 0.374, 0.7976, 0.3748, 0.8085, 0.1127, 0.8085, 0.1127, 0.8046, 0.0534, 0.7924, 0.05985, 0.7913, 0.1126, 0.7913, 0.1126, 0.7924, 0.05985, 0.783, 0.05145, 0.7801, 0.1101, 0.774, 0.11, 0.7305, 0.1131, 0.733, 0.3752, 0.7609, 0.3745, 0.948, 0.4444, 0.9294, 0.4445, 0.9294, 0.4445, 0.948, 0.4444, 0.8723, 0.4457, 0.8607, 0.4459, 0.8607, 0.4459, 0.8723, 0.4457, 0.8859, 0.4454, 0.8723, 0.4457, 0.8723, 0.4457, 0.8859, 0.4454, 0.9294, 0.4445, 0.9125, 0.4448, 0.9125, 0.4448, 0.9294, 0.4445, 0.9886, 0.4444, 0.948, 0.4444, 0.948, 0.4444, 0.9886, 0.4444, 0.9013, 0.4451, 0.8859, 0.4454, 0.8859, 0.4454, 0.9013, 0.4451, 0.9125, 0.4448, 0.9013, 0.4451, 0.9013, 0.4451, 0.9125, 0.4448, 0.9294, 0.4445, 0.0, 0.0, 0.9886, 0.4444, 0.948, 0.4444, 0.8723, 0.4457, 0.8607, 0.4459, 0.9886, 0.4444, 0.0, 0.0, 0.8859, 0.4454, 0.8723, 0.4457, 0.0, 0.0, 0.0, 0.0, 0.9125, 0.4448, 0.0, 0.0, 0.0, 0.0, 0.9294, 0.4445, 0.9125, 0.4448, 0.9013, 0.4451, 0.8859, 0.4454, 0.0, 0.0])
me_cube_003.materials.append(mat_material)
me_cube_003.materials.append(mat_material_001)
me_cube_003.update()

# ---- objects
ob_cube_001 = bpy.data.objects.new('Cube.001', me_cube_003)
ob_empty = bpy.data.objects.new('Empty', None)
ob_sun = bpy.data.objects.new('Sun', light_sun)

# ---- transforms, parenting, visibility, modifiers, constraints
ob_cube_001.location = (0.0, 0.0, 0.2)
_m = ob_cube_001.modifiers.new('Mirror', 'MIRROR')
_m.use_clip = True
ob_empty.location = (0.0, 0.0, 0.14)
ob_empty.rotation_euler = (1.571, -0.0, -1.571)
ob_empty.scale = (0.1892, 0.1892, 0.1892)
ob_empty.empty_display_type = 'IMAGE'
ob_empty.empty_display_size = 5.0
ob_empty.use_empty_image_alpha = True
ob_empty.color = (1.0, 1.0, 1.0, 0.254)
ob_sun.location = (0.0, 0.0, 0.8)

# ---- collection membership
col_collection.objects.link(ob_cube_001)
col_2.objects.link(ob_empty)
col_2.objects.link(ob_sun)

# ---- scene / render settings (as saved in the file)
scene.frame_start = 1; scene.frame_end = 16; scene.frame_set(1)
scene.render.engine = 'BLENDER_EEVEE_NEXT'
bpy.context.view_layer.update()

# ---- added for rendering (the .blend has no active camera): camera
cam_auto = bpy.data.cameras.new('AutoCamera')
cam_auto.lens = 50.0
cam_auto.sensor_width = 36.0
cam_auto.clip_end = 1000.0
ob_auto_camera = bpy.data.objects.new('AutoCamera', cam_auto)
scene.collection.objects.link(ob_auto_camera)
ob_auto_camera.location = (0.633463, -0.864155, 0.66227)
ob_auto_camera.rotation_euler = (1.09748, -7.21219e-08, 0.694738)
scene.camera = ob_auto_camera
bpy.context.view_layer.update()
